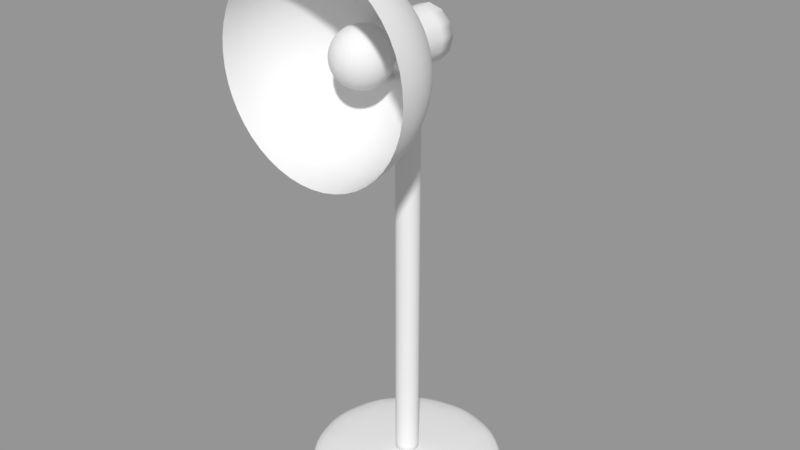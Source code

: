 # Source: 016_001_1.blend  (saved by Blender 2.79.0; exported with 4.5.12 LTS)
import bpy
from mathutils import Matrix  # noqa: F401  (used for matrix-valued properties, if any)

bpy.ops.wm.read_factory_settings(use_empty=True)
scene = bpy.context.scene
scene.name = 'Scene'

# ---- collections
col_collection_1 = bpy.data.collections.new('Collection 1'); scene.collection.children.link(col_collection_1)

# ---- meshes
me_x = bpy.data.meshes.new('円柱')
me_x.from_pydata([(0.0, 1.0, -1.0), (0.0, 1.0, 1.0), (0.5, 0.866, -1.0), (0.5, 0.866, 1.0), (0.866, 0.5, -1.0), (0.866, 0.5, 1.0), (1.0, -4.371e-08, -1.0), (1.0, -4.371e-08, 1.0), (0.866, -0.5, -1.0), (0.866, -0.5, 1.0), (0.5, -0.866, -1.0), (0.5, -0.866, 1.0), (1.51e-07, -1.0, -1.0), (1.51e-07, -1.0, 1.0), (-0.5, -0.866, -1.0), (-0.5, -0.866, 1.0), (-0.866, -0.5, -1.0), (-0.866, -0.5, 1.0), (-1.0, -4.649e-07, -1.0), (-1.0, -4.649e-07, 1.0), (-0.866, 0.5, -1.0), (-0.866, 0.5, 1.0), (-0.5, 0.866, -1.0), (-0.5, 0.866, 1.0), (1.0, -1.22, -48.08), (0.9659, -0.9615, -48.08), (0.866, -0.7203, -48.08), (0.7071, -0.5132, -48.08), (0.5, -0.3543, -48.08), (0.2588, -0.2544, -48.08), (0.866, -1.22, -42.53), (0.8365, -0.9615, -42.72), (0.75, -0.7203, -43.28), (0.6124, -0.5132, -44.16), (0.433, -0.3543, -45.31), (0.2241, -0.2544, -46.65), (0.5, -1.22, -38.47), (0.483, -0.9615, -38.8), (0.433, -0.7203, -39.76), (0.3536, -0.5132, -41.29), (0.25, -0.3543, -43.28), (0.1294, -0.2544, -45.59), (3.363e-07, -1.22, -36.99), (3.789e-07, -0.9615, -37.37), (3.64e-07, -0.7203, -38.47), (3.8e-07, -0.5132, -40.24), (3.811e-07, -0.3543, -42.53), (4.184e-07, -0.2544, -45.21), (-0.5, -1.22, -38.47), (-0.483, -0.9615, -38.8), (-0.433, -0.7203, -39.76), (-0.3536, -0.5132, -41.29), (-0.25, -0.3543, -43.28), (-0.1294, -0.2544, -45.59), (-0.866, -1.22, -42.53), (-0.8365, -0.9615, -42.72), (-0.75, -0.7203, -43.28), (-0.6124, -0.5132, -44.16), (-0.433, -0.3543, -45.31), (-0.2241, -0.2544, -46.65), (-1.0, -1.22, -48.08), (-0.9659, -0.9615, -48.08), (-0.866, -0.7203, -48.08), (-0.7071, -0.5132, -48.08), (-0.5, -0.3543, -48.08), (-0.2588, -0.2544, -48.08), (-0.866, -1.22, -53.63), (-0.8365, -0.9615, -53.44), (-0.75, -0.7203, -52.88), (-0.6124, -0.5132, -52.0), (-0.433, -0.3543, -50.85), (-0.2241, -0.2544, -49.52), (-0.5, -1.22, -57.69), (-0.483, -0.9615, -57.36), (-0.433, -0.7203, -56.4), (-0.3536, -0.5132, -54.87), (-0.25, -0.3543, -52.88), (-0.1294, -0.2544, -50.57), (6.025e-07, -1.22, -59.17), (5.229e-07, -0.9615, -58.8), (5.291e-07, -0.7203, -57.69), (4.716e-07, -0.5132, -55.92), (5.589e-07, -0.3543, -53.63), (4.559e-07, -0.2544, -50.95), (0.5, -1.22, -57.69), (0.483, -0.9615, -57.36), (0.433, -0.7203, -56.4), (0.3536, -0.5132, -54.87), (0.25, -0.3543, -52.88), (0.1294, -0.2544, -50.57), (0.866, -1.22, -53.63), (0.8365, -0.9615, -53.44), (0.75, -0.7203, -52.88), (0.6124, -0.5132, -52.0), (0.433, -0.3543, -50.85), (0.2241, -0.2544, -49.52), (0.2588, 0.28, -48.08), (4.53e-07, 0.28, -48.08), (0.2241, 0.28, -46.65), (0.1294, 0.28, -45.59), (4.383e-07, 0.28, -45.21), (-0.1294, 0.28, -45.59), (-0.2241, 0.28, -46.65), (-0.2588, 0.28, -48.08), (-0.2241, 0.28, -49.52), (-0.1294, 0.28, -50.57), (4.758e-07, 0.28, -50.95), (0.1294, 0.28, -50.57), (0.2241, 0.28, -49.52), (0.0, 0.1215, 0.01586), (-7.582e-15, 0.1215, -48.28), (0.06074, 0.1052, 0.01586), (0.06074, 0.1052, -48.28), (0.1052, 0.06074, 0.01586), (0.1052, 0.06074, -48.28), (0.1215, -5.31e-09, 0.01586), (0.1215, -3.198e-09, -48.28), (0.1052, -0.06074, 0.01586), (0.1052, -0.06074, -48.28), (0.06074, -0.1052, 0.01586), (0.06074, -0.1052, -48.28), (1.834e-08, -0.1215, 0.01586), (1.834e-08, -0.1215, -48.28), (-0.06074, -0.1052, 0.01586), (-0.06074, -0.1052, -48.28), (-0.1052, -0.06074, 0.01586), (-0.1052, -0.06074, -48.28), (-0.1215, -5.648e-08, 0.01586), (-0.1215, -5.437e-08, -48.28), (-0.1052, 0.06074, 0.01586), (-0.1052, 0.06074, -48.28), (-0.06074, 0.1052, 0.01586), (-0.06074, 0.1052, -48.28), (0.1427, -0.8371, -48.08), (0.2471, -0.7327, -48.08), (0.2756, -0.6639, -48.08), (0.2853, -0.5901, -48.08), (0.2756, -0.5162, -48.08), (0.2471, -0.4474, -48.08), (0.2017, -0.3883, -48.08), (0.1427, -0.343, -48.08), (0.07384, -0.3145, -48.08), (1.236e-07, -0.3048, -48.08), (0.06395, -0.8656, -47.67), (0.1235, -0.8371, -47.29), (0.1747, -0.7918, -46.96), (0.214, -0.7327, -46.71), (0.2387, -0.6639, -46.55), (0.2471, -0.5901, -46.5), (0.2387, -0.5162, -46.55), (0.214, -0.4474, -46.71), (0.1747, -0.3883, -46.96), (0.1235, -0.343, -47.29), (0.06395, -0.3145, -47.67), (0.03692, -0.8656, -47.37), (0.07133, -0.8371, -46.71), (0.1009, -0.7918, -46.14), (0.1235, -0.7327, -45.71), (0.1378, -0.6639, -45.43), (0.1427, -0.5901, -45.34), (0.1378, -0.5162, -45.43), (0.1235, -0.4474, -45.71), (0.1009, -0.3883, -46.14), (0.07133, -0.343, -46.71), (0.03692, -0.3145, -47.37), (9.952e-08, -0.8656, -47.26), (9.138e-08, -0.8371, -46.5), (9.078e-08, -0.7918, -45.84), (9.138e-08, -0.7327, -45.34), (8.464e-08, -0.6639, -45.02), (9.594e-08, -0.5901, -44.92), (1.081e-07, -0.5162, -45.02), (1.038e-07, -0.4474, -45.34), (1.084e-07, -0.3883, -45.84), (1.087e-07, -0.343, -46.5), (1.194e-07, -0.3145, -47.26), (-0.03692, -0.8656, -47.37), (-0.07133, -0.8371, -46.71), (-0.1009, -0.7918, -46.14), (-0.1235, -0.7327, -45.71), (-0.1378, -0.6639, -45.43), (-0.1427, -0.5901, -45.34), (-0.1378, -0.5162, -45.43), (-0.1235, -0.4474, -45.71), (-0.1009, -0.3883, -46.14), (-0.07133, -0.343, -46.71), (-0.03692, -0.3145, -47.37), (-0.06395, -0.8656, -47.67), (-0.1235, -0.8371, -47.29), (-0.1747, -0.7918, -46.96), (-0.214, -0.7327, -46.71), (-0.2387, -0.6639, -46.55), (-0.2471, -0.5901, -46.5), (-0.2387, -0.5162, -46.55), (-0.214, -0.4474, -46.71), (-0.1747, -0.3883, -46.96), (-0.1235, -0.343, -47.29), (-0.06395, -0.3145, -47.67), (-0.07384, -0.8656, -48.08), (-0.1427, -0.8371, -48.08), (-0.2017, -0.7918, -48.08), (-0.2471, -0.7327, -48.08), (-0.2756, -0.6639, -48.08), (-0.2853, -0.5901, -48.08), (-0.2756, -0.5162, -48.08), (-0.2471, -0.4474, -48.08), (-0.2017, -0.3883, -48.08), (-0.1427, -0.343, -48.08), (-0.07384, -0.3145, -48.08), (-0.06395, -0.8656, -48.49), (-0.1235, -0.8371, -48.87), (-0.1747, -0.7918, -49.2), (-0.214, -0.7327, -49.45), (-0.2387, -0.6639, -49.61), (-0.2471, -0.5901, -49.66), (-0.2387, -0.5162, -49.61), (-0.214, -0.4474, -49.45), (-0.1747, -0.3883, -49.2), (-0.1235, -0.343, -48.87), (-0.06395, -0.3145, -48.49), (-0.03692, -0.8656, -48.79), (-0.07133, -0.8371, -49.45), (-0.1009, -0.7918, -50.02), (-0.1235, -0.7327, -50.45), (-0.1378, -0.6639, -50.73), (-0.1427, -0.5901, -50.82), (-0.1378, -0.5162, -50.73), (-0.1235, -0.4474, -50.45), (-0.1009, -0.3883, -50.02), (-0.07133, -0.343, -49.45), (-0.03692, -0.3145, -48.79), (1.081e-07, -0.8656, -48.9), (1.251e-07, -0.8371, -49.66), (1.509e-07, -0.7918, -50.32), (1.3e-07, -0.7327, -50.82), (1.427e-07, -0.6639, -51.14), (1.719e-07, -0.5901, -51.25), (1.492e-07, -0.5162, -51.14), (1.51e-07, -0.4474, -50.82), (1.346e-07, -0.3883, -50.32), (1.595e-07, -0.343, -49.66), (1.301e-07, -0.3145, -48.9), (0.03692, -0.8656, -48.79), (0.07133, -0.8371, -49.45), (0.1009, -0.7918, -50.02), (0.1235, -0.7327, -50.45), (0.1378, -0.6639, -50.73), (0.1427, -0.5901, -50.82), (0.1378, -0.5162, -50.73), (0.1235, -0.4474, -50.45), (0.1009, -0.3883, -50.02), (0.07133, -0.343, -49.45), (0.03692, -0.3145, -48.79), (0.06395, -0.8656, -48.49), (0.1235, -0.8371, -48.87), (0.1747, -0.7918, -49.2), (0.214, -0.7327, -49.45), (0.2387, -0.6639, -49.61), (0.2471, -0.5901, -49.66), (0.2387, -0.5162, -49.61), (0.214, -0.4474, -49.45), (0.1747, -0.3883, -49.2), (0.1235, -0.343, -48.87), (0.06395, -0.3145, -48.49), (-1.247e-08, -0.8754, -48.08), (0.07384, -0.8656, -48.08), (0.2017, -0.7918, -48.08), (-1.018e-16, 0.1215, -6.021), (-4.453e-16, 0.1215, -12.1), (-1.031e-15, 0.1215, -17.88), (-1.857e-15, 0.1215, -23.2), (-2.926e-15, 0.1215, -29.15), (-4.236e-15, 0.1215, -34.73), (-5.788e-15, 0.1215, -42.83), (0.06074, 0.1052, -42.83), (0.06074, 0.1052, -34.73), (0.06074, 0.1052, -29.15), (0.06074, 0.1052, -23.2), (0.06074, 0.1052, -17.9), (0.06074, 0.1052, -12.1), (0.06074, 0.1052, -6.021), (0.1052, 0.06074, -42.83), (0.1052, 0.06074, -34.73), (0.1052, 0.06074, -29.15), (0.1052, 0.06074, -23.2), (0.1052, 0.06074, -18.13), (0.1052, 0.06074, -12.29), (0.1052, 0.06074, -6.021), (0.1215, -3.905e-09, -42.83), (0.1215, -4.486e-09, -34.73), (0.1215, -4.941e-09, -29.15), (0.1215, -5.268e-09, -23.2), (0.1215, -5.469e-09, -17.9), (0.1215, -5.542e-09, -12.1), (0.1215, -5.49e-09, -6.021), (0.1052, -0.06074, -42.83), (0.1052, -0.06074, -34.73), (0.1052, -0.06074, -29.15), (0.1052, -0.06074, -23.2), (0.1052, -0.06074, -17.9), (0.1052, -0.06074, -12.1), (0.1052, -0.06074, -6.021), (0.06074, -0.1052, -42.83), (0.06074, -0.1052, -34.73), (0.06074, -0.1052, -29.15), (0.06074, -0.1052, -23.2), (0.06074, -0.1052, -17.9), (0.06074, -0.1052, -12.1), (0.06074, -0.1052, -6.021), (1.834e-08, -0.1215, -42.83), (1.834e-08, -0.1215, -34.73), (1.834e-08, -0.1215, -29.15), (1.834e-08, -0.1215, -23.2), (1.834e-08, -0.1215, -17.9), (1.834e-08, -0.1215, -12.1), (1.834e-08, -0.1215, -6.021), (-0.06074, -0.1052, -42.83), (-0.06074, -0.1052, -34.73), (-0.06074, -0.1052, -29.15), (-0.06074, -0.1052, -23.2), (-0.06074, -0.1052, -17.9), (-0.06074, -0.1052, -12.1), (-0.06074, -0.1052, -6.021), (-0.1052, -0.06074, -42.83), (-0.1052, -0.06074, -34.73), (-0.1052, -0.06074, -29.15), (-0.1052, -0.06074, -23.2), (-0.1052, -0.06074, -17.9), (-0.1052, -0.06074, -12.1), (-0.1052, -0.06074, -6.021), (-0.1215, -5.508e-08, -42.83), (-0.1215, -5.566e-08, -34.73), (-0.1215, -5.611e-08, -29.15), (-0.1215, -5.644e-08, -23.2), (-0.1215, -5.664e-08, -17.9), (-0.1215, -5.671e-08, -12.1), (-0.1215, -5.666e-08, -6.021), (-0.1052, 0.06074, -42.83), (-0.1052, 0.06074, -34.73), (-0.1052, 0.06074, -29.15), (-0.1052, 0.06074, -23.2), (-0.1052, 0.06074, -17.9), (-0.1052, 0.06074, -12.1), (-0.1052, 0.06074, -6.021), (-0.06074, 0.1052, -42.83), (-0.06074, 0.1052, -34.73), (-0.06074, 0.1052, -29.15), (-0.06074, 0.1052, -23.2), (-0.06074, 0.1052, -17.9), (-0.06074, 0.1052, -12.1), (-0.06074, 0.1052, -6.021), (-1.018e-16, 0.1215, -6.021), (-4.453e-16, 0.1215, -12.1)], [], [(0, 1, 3, 2), (2, 3, 5, 4), (4, 5, 7, 6), (6, 7, 9, 8), (8, 9, 11, 10), (10, 11, 13, 12), (12, 13, 15, 14), (14, 15, 17, 16), (16, 17, 19, 18), (18, 19, 21, 20), (3, 1, 23, 21, 19, 17, 15, 13, 11, 9, 7, 5), (20, 21, 23, 22), (22, 23, 1, 0), (0, 2, 4, 6, 8, 10, 12, 14, 16, 18, 20, 22), (25, 24, 30, 31), (29, 28, 34, 35), (26, 25, 31, 32), (53, 59, 102, 101), (27, 26, 32, 33), (28, 27, 33, 34), (89, 95, 108, 107), (33, 32, 38, 39), (34, 33, 39, 40), (31, 30, 36, 37), (35, 34, 40, 41), (32, 31, 37, 38), (41, 40, 46, 47), (38, 37, 43, 44), (47, 53, 101, 100), (39, 38, 44, 45), (40, 39, 45, 46), (37, 36, 42, 43), (46, 45, 51, 52), (43, 42, 48, 49), (47, 46, 52, 53), (44, 43, 49, 50), (59, 65, 103, 102), (45, 44, 50, 51), (65, 71, 104, 103), (51, 50, 56, 57), (52, 51, 57, 58), (49, 48, 54, 55), (53, 52, 58, 59), (50, 49, 55, 56), (55, 54, 60, 61), (59, 58, 64, 65), (56, 55, 61, 62), (29, 35, 98, 96), (57, 56, 62, 63), (58, 57, 63, 64), (64, 63, 69, 70), (61, 60, 66, 67), (65, 64, 70, 71), (62, 61, 67, 68), (83, 89, 107, 106), (63, 62, 68, 69), (68, 67, 73, 74), (95, 29, 96, 108), (69, 68, 74, 75), (70, 69, 75, 76), (67, 66, 72, 73), (71, 70, 76, 77), (73, 72, 78, 79), (77, 76, 82, 83), (74, 73, 79, 80), (77, 83, 106, 105), (75, 74, 80, 81), (76, 75, 81, 82), (81, 80, 86, 87), (82, 81, 87, 88), (79, 78, 84, 85), (83, 82, 88, 89), (80, 79, 85, 86), (41, 47, 100, 99), (86, 85, 91, 92), (71, 77, 105, 104), (87, 86, 92, 93), (88, 87, 93, 94), (85, 84, 90, 91), (89, 88, 94, 95), (94, 93, 27, 28), (91, 90, 24, 25), (95, 94, 28, 29), (92, 91, 25, 26), (35, 41, 99, 98), (93, 92, 26, 27), (97, 96, 98), (97, 98, 99), (97, 99, 100), (97, 100, 101), (97, 101, 102), (97, 102, 103), (97, 103, 104), (97, 104, 105), (97, 105, 106), (97, 106, 107), (97, 107, 108), (97, 108, 96), (35, 41, 47, 53, 59, 65, 71, 77, 83, 89, 95, 29), (273, 110, 112, 274), (274, 112, 114, 281), (281, 114, 116, 288), (288, 116, 118, 295), (295, 118, 120, 302), (302, 120, 122, 309), (309, 122, 124, 316), (316, 124, 126, 323), (323, 126, 128, 330), (330, 128, 130, 337), (112, 110, 132, 130, 128, 126, 124, 122, 120, 118, 116, 114), (337, 130, 132, 344), (344, 132, 110, 273), (109, 111, 113, 115, 117, 119, 121, 123, 125, 127, 129, 131), (266, 133, 144, 145), (140, 139, 151, 152), (137, 136, 148, 149), (134, 266, 145, 146), (141, 140, 152, 153), (265, 264, 143), (138, 137, 149, 150), (135, 134, 146, 147), (142, 141, 153), (133, 265, 143, 144), (139, 138, 150, 151), (136, 135, 147, 148), (143, 264, 154), (150, 149, 160, 161), (147, 146, 157, 158), (142, 153, 164), (144, 143, 154, 155), (151, 150, 161, 162), (148, 147, 158, 159), (145, 144, 155, 156), (152, 151, 162, 163), (149, 148, 159, 160), (146, 145, 156, 157), (153, 152, 163, 164), (163, 162, 173, 174), (160, 159, 170, 171), (157, 156, 167, 168), (164, 163, 174, 175), (154, 264, 165), (161, 160, 171, 172), (158, 157, 168, 169), (142, 164, 175), (155, 154, 165, 166), (162, 161, 172, 173), (159, 158, 169, 170), (156, 155, 166, 167), (166, 165, 176, 177), (173, 172, 183, 184), (170, 169, 180, 181), (167, 166, 177, 178), (174, 173, 184, 185), (171, 170, 181, 182), (168, 167, 178, 179), (175, 174, 185, 186), (165, 264, 176), (172, 171, 182, 183), (169, 168, 179, 180), (142, 175, 186), (186, 185, 196, 197), (176, 264, 187), (183, 182, 193, 194), (180, 179, 190, 191), (142, 186, 197), (177, 176, 187, 188), (184, 183, 194, 195), (181, 180, 191, 192), (178, 177, 188, 189), (185, 184, 195, 196), (182, 181, 192, 193), (179, 178, 189, 190), (189, 188, 199, 200), (196, 195, 206, 207), (193, 192, 203, 204), (190, 189, 200, 201), (197, 196, 207, 208), (187, 264, 198), (194, 193, 204, 205), (191, 190, 201, 202), (142, 197, 208), (188, 187, 198, 199), (195, 194, 205, 206), (192, 191, 202, 203), (142, 208, 219), (199, 198, 209, 210), (206, 205, 216, 217), (203, 202, 213, 214), (200, 199, 210, 211), (207, 206, 217, 218), (204, 203, 214, 215), (201, 200, 211, 212), (208, 207, 218, 219), (198, 264, 209), (205, 204, 215, 216), (202, 201, 212, 213), (212, 211, 222, 223), (219, 218, 229, 230), (209, 264, 220), (216, 215, 226, 227), (213, 212, 223, 224), (142, 219, 230), (210, 209, 220, 221), (217, 216, 227, 228), (214, 213, 224, 225), (211, 210, 221, 222), (218, 217, 228, 229), (215, 214, 225, 226), (222, 221, 232, 233), (229, 228, 239, 240), (226, 225, 236, 237), (223, 222, 233, 234), (230, 229, 240, 241), (220, 264, 231), (227, 226, 237, 238), (224, 223, 234, 235), (142, 230, 241), (221, 220, 231, 232), (228, 227, 238, 239), (225, 224, 235, 236), (235, 234, 245, 246), (142, 241, 252), (232, 231, 242, 243), (239, 238, 249, 250), (236, 235, 246, 247), (233, 232, 243, 244), (240, 239, 250, 251), (237, 236, 247, 248), (234, 233, 244, 245), (241, 240, 251, 252), (231, 264, 242), (238, 237, 248, 249), (245, 244, 255, 256), (252, 251, 262, 263), (242, 264, 253), (249, 248, 259, 260), (246, 245, 256, 257), (142, 252, 263), (243, 242, 253, 254), (250, 249, 260, 261), (247, 246, 257, 258), (244, 243, 254, 255), (251, 250, 261, 262), (248, 247, 258, 259), (258, 257, 135, 136), (255, 254, 133, 266), (262, 261, 139, 140), (259, 258, 136, 137), (256, 255, 266, 134), (263, 262, 140, 141), (253, 264, 265), (260, 259, 137, 138), (257, 256, 134, 135), (142, 263, 141), (254, 253, 265, 133), (261, 260, 138, 139), (131, 350, 351, 109), (350, 349, 352, 351), (349, 348, 269, 352), (348, 347, 270, 269), (347, 346, 271, 270), (346, 345, 272, 271), (345, 344, 273, 272), (129, 343, 350, 131), (343, 342, 349, 350), (342, 341, 348, 349), (341, 340, 347, 348), (340, 339, 346, 347), (339, 338, 345, 346), (338, 337, 344, 345), (127, 336, 343, 129), (336, 335, 342, 343), (335, 334, 341, 342), (334, 333, 340, 341), (333, 332, 339, 340), (332, 331, 338, 339), (331, 330, 337, 338), (125, 329, 336, 127), (329, 328, 335, 336), (328, 327, 334, 335), (327, 326, 333, 334), (326, 325, 332, 333), (325, 324, 331, 332), (324, 323, 330, 331), (123, 322, 329, 125), (322, 321, 328, 329), (321, 320, 327, 328), (320, 319, 326, 327), (319, 318, 325, 326), (318, 317, 324, 325), (317, 316, 323, 324), (121, 315, 322, 123), (315, 314, 321, 322), (314, 313, 320, 321), (313, 312, 319, 320), (312, 311, 318, 319), (311, 310, 317, 318), (310, 309, 316, 317), (119, 308, 315, 121), (308, 307, 314, 315), (307, 306, 313, 314), (306, 305, 312, 313), (305, 304, 311, 312), (304, 303, 310, 311), (303, 302, 309, 310), (117, 301, 308, 119), (301, 300, 307, 308), (300, 299, 306, 307), (299, 298, 305, 306), (298, 297, 304, 305), (297, 296, 303, 304), (296, 295, 302, 303), (115, 294, 301, 117), (294, 293, 300, 301), (293, 292, 299, 300), (292, 291, 298, 299), (291, 290, 297, 298), (290, 289, 296, 297), (289, 288, 295, 296), (113, 287, 294, 115), (287, 286, 293, 294), (286, 285, 292, 293), (285, 284, 291, 292), (284, 283, 290, 291), (283, 282, 289, 290), (282, 281, 288, 289), (111, 280, 287, 113), (280, 279, 286, 287), (279, 278, 285, 286), (278, 277, 284, 285), (277, 276, 283, 284), (276, 275, 282, 283), (275, 274, 281, 282), (109, 267, 280, 111), (267, 268, 279, 280), (268, 269, 278, 279), (269, 270, 277, 278), (270, 271, 276, 277), (271, 272, 275, 276), (272, 273, 274, 275)])
me_x.polygons.foreach_set('use_smooth', [True] * 341)
_k = {(1, 3): 1.0, (3, 5): 1.0, (5, 7): 1.0, (7, 9): 1.0, (9, 11): 1.0, (11, 13): 1.0, (13, 15): 1.0, (15, 17): 1.0, (17, 19): 1.0, (19, 21): 1.0, (21, 23): 1.0, (1, 23): 1.0, (24, 30): 1.0, (29, 35): 1.0, (35, 41): 1.0, (30, 36): 1.0, (41, 47): 1.0, (36, 42): 1.0, (42, 48): 1.0, (47, 53): 1.0, (53, 59): 1.0, (48, 54): 1.0, (54, 60): 1.0, (59, 65): 1.0, (60, 66): 1.0, (65, 71): 1.0, (71, 77): 1.0, (66, 72): 1.0, (72, 78): 1.0, (77, 83): 1.0, (78, 84): 1.0, (83, 89): 1.0, (89, 95): 1.0, (84, 90): 1.0, (24, 90): 1.0, (29, 95): 1.0, (96, 97): 1.0, (96, 98): 1.0, (98, 99): 1.0, (99, 100): 1.0, (100, 101): 1.0, (101, 102): 1.0, (102, 103): 1.0, (103, 104): 1.0, (104, 105): 1.0, (105, 106): 1.0, (106, 107): 1.0, (107, 108): 1.0, (97, 98): 1.0, (97, 99): 1.0, (97, 100): 1.0, (97, 101): 1.0, (97, 102): 1.0, (97, 103): 1.0, (97, 104): 1.0, (97, 105): 1.0, (97, 106): 1.0, (97, 107): 1.0, (97, 108): 1.0, (96, 108): 1.0, (109, 111): 1.0, (110, 112): 1.0, (111, 113): 1.0, (112, 114): 1.0, (113, 115): 1.0, (114, 116): 1.0, (115, 117): 1.0, (116, 118): 1.0, (117, 119): 1.0, (118, 120): 1.0, (119, 121): 1.0, (120, 122): 1.0, (121, 123): 1.0, (122, 124): 1.0, (123, 125): 1.0, (124, 126): 1.0, (125, 127): 1.0, (126, 128): 1.0, (127, 129): 1.0, (128, 130): 1.0, (129, 131): 1.0, (130, 132): 1.0, (109, 131): 1.0, (110, 132): 1.0}
me_x.attributes.new('crease_edge', 'FLOAT', 'EDGE').data.foreach_set('value', [_k.get((min(e.vertices), max(e.vertices)), 0.0) for e in me_x.edges])
me_x.use_remesh_preserve_volume = False
me_x.use_remesh_preserve_attributes = False
me_x.use_mirror_vertex_groups = False
me_x.update()

# ---- objects
ob_x = bpy.data.objects.new('円柱', me_x)

# ---- transforms, parenting, visibility, modifiers, constraints
ob_x.location = (0.0, 0.0, 0.0)
ob_x.scale = (1.0, 1.0, -0.09015)
ob_x.lineart.crease_threshold = 0.0
_vg = ob_x.vertex_groups.new(name='Bone')
_vg = ob_x.vertex_groups.new(name='Bone.001')
_vg = ob_x.vertex_groups.new(name='Bone.002')
_vg = ob_x.vertex_groups.new(name='Bone.003')
_vg = ob_x.vertex_groups.new(name='Bone.004')
_m = ob_x.modifiers.new('Subsurf', 'SUBSURF')
_m.uv_smooth = 'PRESERVE_CORNERS'
_m.quality = 2
_m.levels = 2
_m.show_only_control_edges = False

# ---- collection membership
col_collection_1.objects.link(ob_x)

# ---- scene / render settings (as saved in the file)
scene.frame_start = 1; scene.frame_end = 250; scene.frame_set(1)
scene.render.engine = 'BLENDER_EEVEE_NEXT'
scene.render.resolution_percentage = 50
scene.render.dither_intensity = 0.0
scene.cycles.use_denoising = False
scene.cycles.samples = 128
scene.cycles.sampling_pattern = 'TABULATED_SOBOL'
scene.cycles.use_adaptive_sampling = False
scene.cycles.use_light_tree = False
scene.cycles.blur_glossy = 0.0
scene.cycles.sample_clamp_indirect = 0.0
scene.view_settings.view_transform = 'Standard'
bpy.context.view_layer.update()

# ---- added for rendering (the .blend has no active camera and no usable light): camera, sun + grey world if the file has none
cam_auto = bpy.data.cameras.new('AutoCamera')
cam_auto.lens = 50.0
cam_auto.sensor_width = 36.0
cam_auto.clip_end = 1000.0
ob_auto_camera = bpy.data.objects.new('AutoCamera', cam_auto)
scene.collection.objects.link(ob_auto_camera)
ob_auto_camera.location = (5.7302, -6.9864, 7.20635)
ob_auto_camera.rotation_euler = (1.09748, -7.21219e-08, 0.694738)
scene.camera = ob_auto_camera
light_auto_sun = bpy.data.lights.new('AutoSun', 'SUN')
light_auto_sun.energy = 3.0
light_auto_sun.angle = 0.0523599
ob_auto_sun = bpy.data.objects.new('AutoSun', light_auto_sun)
scene.collection.objects.link(ob_auto_sun)
ob_auto_sun.rotation_euler = (0.872665, 0.174533, 0.523599)
if scene.world is None:
    world_auto = bpy.data.worlds.new('AutoWorld')
    world_auto.color = (0.3, 0.3, 0.3)
    scene.world = world_auto
bpy.context.view_layer.update()
